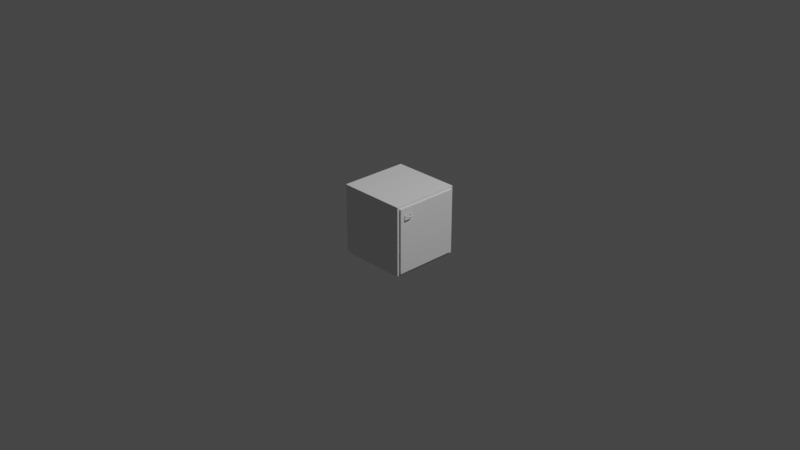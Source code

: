 # Source: Armario_cidos_bases.blend  (saved by Blender 3.6.13; exported with 4.5.12 LTS)
import bpy
from mathutils import Matrix  # noqa: F401  (used for matrix-valued properties, if any)

bpy.ops.wm.read_factory_settings(use_empty=True)
scene = bpy.context.scene
scene.name = 'Scene'

# ---- collections
col_collection = bpy.data.collections.new('Collection'); scene.collection.children.link(col_collection)

# ---- world
world_world = bpy.data.worlds.new('World'); scene.world = world_world
world_world.use_nodes = True; world_world.node_tree.nodes.clear()
_N = world_world.node_tree.nodes; _L = world_world.node_tree.links
n0 = _N.new('ShaderNodeOutputWorld'); n0.name = 'World Output'; n0.location = (300, 300)
n1 = _N.new('ShaderNodeBackground'); n1.name = 'Background'; n1.location = (10, 300)
n1.inputs[0].default_value = (0.05088, 0.05088, 0.05088, 1.0)
_L.new(n1.outputs[0], n0.inputs[0])
n0.is_active_output = True
world_world.color = (0.05088, 0.05088, 0.05088)
world_world.use_sun_shadow = False
world_world.sun_shadow_jitter_overblur = 0.0

# ---- cameras
cam_camera = bpy.data.cameras.new('Camera')
cam_camera.clip_end = 100.0
cam_camera.ortho_scale = 7.314

# ---- lights
light_light = bpy.data.lights.new('Light', 'POINT')
light_light.transmission_factor = 0.0
light_light.energy = 1000.0
light_light.shadow_soft_size = 0.1
light_light.shadow_maximum_resolution = 0.006
light_light.use_absolute_resolution = True

# ---- meshes
me_cube_001 = bpy.data.meshes.new('Cube.001')
me_cube_001.from_pydata([(-0.375, -0.375, -0.375), (0.342, -0.35, -0.35), (-0.35, -0.35, -0.35), (0.342, -0.35, 0.35), (-0.375, -0.375, 0.375), (0.342, 0.35, -0.35), (-0.35, -0.35, 0.35), (0.342, 0.35, 0.35), (-0.375, 0.375, -0.375), (-0.35, 0.35, -0.35), (-0.375, 0.375, 0.375), (-0.35, 0.35, 0.35), (0.375, -0.375, -0.375), (0.35, -0.35, -0.35), (0.375, -0.375, 0.375), (0.35, -0.35, 0.35), (0.375, 0.375, -0.375), (0.35, 0.35, -0.35), (0.375, 0.375, 0.375), (0.35, 0.35, 0.35), (-0.3518, 0.3518, -0.375), (-0.3518, -0.3518, -0.375), (0.3518, 0.3518, -0.375), (0.3518, -0.3518, -0.375), (0.375, 0.35, -0.35), (0.375, -0.35, 0.35), (0.375, 0.35, 0.35), (0.375, -0.35, -0.35)], [], [(0, 4, 10, 8), (8, 10, 18, 16), (12, 14, 4, 0), (18, 10, 4, 14), (8, 16, 22, 20), (16, 12, 23, 22), (0, 8, 20, 21), (12, 0, 21, 23), (22, 23, 21, 20), (16, 18, 14, 12, 27, 25, 26, 24), (27, 12, 16, 24), (2, 9, 11, 6), (7, 11, 9, 5), (5, 17, 19, 7), (2, 6, 3, 1), (13, 1, 3, 15), (5, 9, 2, 1), (13, 17, 5, 1), (6, 11, 7, 3), (7, 19, 15, 3), (24, 26, 19, 17), (15, 25, 27, 13), (24, 17, 13, 27), (19, 26, 25, 15)])
_uv = me_cube_001.uv_layers.new(name='UVMap')
_uv.uv.foreach_set('vector', [0.375, 0.0, 0.625, 0.0, 0.625, 0.25, 0.375, 0.25, 0.375, 0.25, 0.625, 0.25, 0.625, 0.5, 0.375, 0.5, 0.375, 0.75, 0.625, 0.75, 0.625, 1.0, 0.375, 1.0, 0.625, 0.5, 0.875, 0.5, 0.875, 0.75, 0.625, 0.75, 0.375, 0.25, 0.375, 0.5, 0.375, 0.5, 0.375, 0.25, 0.375, 0.5, 0.375, 0.75, 0.375, 0.75, 0.375, 0.5, 0.375, 0.0, 0.375, 0.25, 0.375, 0.25, 0.375, 0.0, 0.375, 0.75, 0.375, 1.0, 0.375, 1.0, 0.375, 0.75, 0.375, 0.5, 0.375, 0.75, 0.375, 1.0, 0.375, 0.25, 0.375, 0.5, 0.625, 0.5, 0.625, 0.75, 0.375, 0.75, 0.3833, 0.7417, 0.6167, 0.7417, 0.6167, 0.5083, 0.3833, 0.5083, 0.3833, 0.7417, 0.375, 0.75, 0.375, 0.5, 0.3833, 0.5083, 0.375, 0.0, 0.375, 0.25, 0.625, 0.25, 0.625, 0.0, 0.625, 0.4971, 0.625, 0.25, 0.375, 0.25, 0.375, 0.4971, 0.375, 0.4971, 0.375, 0.5, 0.625, 0.5, 0.625, 0.4971, 0.375, 1.0, 0.625, 1.0, 0.625, 0.7529, 0.375, 0.7529, 0.375, 0.75, 0.375, 0.7529, 0.625, 0.7529, 0.625, 0.75, 0.3721, 0.5, 0.125, 0.5, 0.125, 0.75, 0.3721, 0.75, 0.375, 0.75, 0.375, 0.5, 0.3721, 0.5, 0.3721, 0.75, 0.875, 0.75, 0.875, 0.5, 0.6279, 0.5, 0.6279, 0.75, 0.6279, 0.5, 0.625, 0.5, 0.625, 0.75, 0.6279, 0.75, 0.375, 0.4189, 0.625, 0.4189, 0.625, 0.291, 0.375, 0.291, 0.625, 0.959, 0.625, 0.8311, 0.375, 0.8311, 0.375, 0.959, 0.2939, 0.5, 0.166, 0.5, 0.166, 0.75, 0.2939, 0.75, 0.834, 0.5, 0.7061, 0.5, 0.7061, 0.75, 0.834, 0.75])
me_cube_001.update()
me_cube_002 = bpy.data.meshes.new('Cube.002')
me_cube_002.from_pydata([(-0.35, -0.35, -0.35), (-0.35, -0.35, 0.35), (-0.35, 0.35, -0.35), (-0.35, 0.35, 0.35), (0.35, -0.35, -0.35), (0.35, -0.35, 0.35), (0.35, 0.35, -0.35), (0.35, 0.35, 0.35)], [], [(0, 1, 3, 2), (2, 3, 7, 6), (6, 7, 5, 4), (4, 5, 1, 0), (2, 6, 4, 0), (7, 3, 1, 5)])
_uv = me_cube_002.uv_layers.new(name='UVMap')
_uv.uv.foreach_set('vector', [0.375, 0.0, 0.625, 0.0, 0.625, 0.25, 0.375, 0.25, 0.375, 0.25, 0.625, 0.25, 0.625, 0.5, 0.375, 0.5, 0.375, 0.5, 0.625, 0.5, 0.625, 0.75, 0.375, 0.75, 0.375, 0.75, 0.625, 0.75, 0.625, 1.0, 0.375, 1.0, 0.125, 0.5, 0.375, 0.5, 0.375, 0.75, 0.125, 0.75, 0.625, 0.5, 0.875, 0.5, 0.875, 0.75, 0.625, 0.75])
me_cube_002.update()
me_plane_001 = bpy.data.meshes.new('Plane.001')
me_plane_001.from_pydata([(-0.00433, 0.07276, 6.538e-10), (-0.0025, 0.07093, 3.775e-10), (-2.007e-09, 0.07026, 3.36e-16), (0.0025, 0.07093, -3.775e-10), (0.00433, 0.07276, -6.538e-10), (0.005, 0.07526, -7.55e-10), (0.00433, 0.07776, -6.538e-10), (0.0025, 0.07959, -3.775e-10), (4.55e-09, 0.08026, -7.2e-16), (-0.0025, 0.07959, 3.775e-10), (-0.00433, 0.07776, 6.538e-10), (-0.005, 0.07526, 7.55e-10), (-0.00433, 0.07278, 0.02861), (-0.0025, 0.07096, 0.02837), (1.289e-10, 0.0703, 0.02829), (0.0025, 0.07096, 0.02837), (0.00433, 0.07278, 0.02861), (0.005, 0.07526, 0.02894), (0.00433, 0.07774, 0.02927), (0.0025, 0.07955, 0.02951), (6.784e-09, 0.08021, 0.02959), (-0.0025, 0.07955, 0.02951), (-0.00433, 0.07774, 0.02927), (-0.005, 0.07526, 0.02894), (-0.00433, 0.07171, 0.03283), (-0.0025, 0.07013, 0.03191), (3.775e-10, 0.06955, 0.03158), (0.0025, 0.07013, 0.03191), (0.00433, 0.07171, 0.03283), (0.005, 0.07388, 0.03408), (0.00433, 0.07605, 0.03533), (0.0025, 0.07763, 0.03624), (7.311e-09, 0.07821, 0.03658), (-0.0025, 0.07763, 0.03624), (-0.00433, 0.07605, 0.03533), (-0.005, 0.07388, 0.03408), (-0.00433, 0.06887, 0.03568), (-0.0025, 0.06795, 0.03409), (5.233e-10, 0.06762, 0.03351), (0.0025, 0.06795, 0.03409), (0.00433, 0.06887, 0.03568), (0.005, 0.07012, 0.03784), (0.00433, 0.07137, 0.04001), (0.0025, 0.07228, 0.04159), (7.734e-09, 0.07262, 0.04217), (-0.0025, 0.07228, 0.04159), (-0.00433, 0.07137, 0.04001), (-0.005, 0.07012, 0.03784), (-0.00433, 0.06465, 0.03674), (-0.0025, 0.06441, 0.03493), (5.8e-10, 0.06433, 0.03426), (0.0025, 0.06441, 0.03493), (0.00433, 0.06465, 0.03674), (0.005, 0.06498, 0.03922), (0.00433, 0.0653, 0.0417), (0.0025, 0.06554, 0.04351), (7.885e-09, 0.06563, 0.04418), (-0.0025, 0.06554, 0.04351), (-0.00433, 0.0653, 0.0417), (-0.005, 0.06498, 0.03922), (-0.00433, 0.0106, 0.03674), (-0.0025, 0.01084, 0.03493), (5.8e-10, 0.01093, 0.03426), (0.0025, 0.01084, 0.03493), (0.00433, 0.0106, 0.03674), (0.005, 0.01028, 0.03922), (0.00433, 0.009952, 0.0417), (0.0025, 0.009713, 0.04351), (7.885e-09, 0.009626, 0.04418), (-0.0025, 0.009713, 0.04351), (-0.00433, 0.009952, 0.0417), (-0.005, 0.01028, 0.03922), (-0.00433, 0.006389, 0.03568), (-0.0025, 0.007304, 0.03409), (5.233e-10, 0.007639, 0.03351), (0.0025, 0.007304, 0.03409), (0.00433, 0.006389, 0.03568), (0.005, 0.005139, 0.03784), (0.00433, 0.003889, 0.04001), (0.0025, 0.002974, 0.04159), (7.734e-09, 0.002639, 0.04217), (-0.0025, 0.002974, 0.04159), (-0.00433, 0.003889, 0.04001), (-0.005, 0.005139, 0.03784), (-0.00433, 0.003542, 0.03283), (-0.0025, 0.005127, 0.03191), (3.775e-10, 0.005707, 0.03158), (0.0025, 0.005127, 0.03191), (0.00433, 0.003542, 0.03283), (0.005, 0.001377, 0.03408), (0.00433, -0.000788, 0.03533), (0.0025, -0.002373, 0.03624), (7.311e-09, -0.002953, 0.03658), (-0.0025, -0.002373, 0.03624), (-0.00433, -0.000788, 0.03533), (-0.005, 0.001377, 0.03408), (-0.00433, 0.002479, 0.02861), (-0.0025, 0.004293, 0.02837), (1.289e-10, 0.004957, 0.02829), (0.0025, 0.004293, 0.02837), (0.00433, 0.002479, 0.02861), (0.005, 3.595e-09, 0.02894), (0.00433, -0.002479, 0.02927), (0.0025, -0.004293, 0.02951), (6.784e-09, -0.004957, 0.02959), (-0.0025, -0.004293, 0.02951), (-0.00433, -0.002479, 0.02927), (-0.005, -4.343e-09, 0.02894), (-0.00433, 0.0025, -1.118e-10), (-0.0025, 0.00433, -1.936e-10), (-2.007e-09, 0.005, -2.235e-10), (0.0025, 0.00433, -1.936e-10), (0.00433, 0.0025, -1.118e-10), (0.005, 3.576e-09, -3.073e-16), (0.00433, -0.0025, 1.118e-10), (0.0025, -0.00433, 1.936e-10), (4.55e-09, -0.005, 2.235e-10), (-0.0025, -0.00433, 1.936e-10), (-0.00433, -0.0025, 1.118e-10), (-0.005, -4.331e-09, 3.411e-16)], [], [(0, 12, 23, 11), (1, 13, 12, 0), (2, 14, 13, 1), (3, 15, 14, 2), (4, 16, 15, 3), (5, 17, 16, 4), (6, 18, 17, 5), (7, 19, 18, 6), (8, 20, 19, 7), (9, 21, 20, 8), (10, 22, 21, 9), (11, 23, 22, 10), (12, 24, 35, 23), (13, 25, 24, 12), (14, 26, 25, 13), (15, 27, 26, 14), (16, 28, 27, 15), (17, 29, 28, 16), (18, 30, 29, 17), (19, 31, 30, 18), (20, 32, 31, 19), (21, 33, 32, 20), (22, 34, 33, 21), (23, 35, 34, 22), (24, 36, 47, 35), (25, 37, 36, 24), (26, 38, 37, 25), (27, 39, 38, 26), (28, 40, 39, 27), (29, 41, 40, 28), (30, 42, 41, 29), (31, 43, 42, 30), (32, 44, 43, 31), (33, 45, 44, 32), (34, 46, 45, 33), (35, 47, 46, 34), (36, 48, 59, 47), (37, 49, 48, 36), (38, 50, 49, 37), (39, 51, 50, 38), (40, 52, 51, 39), (41, 53, 52, 40), (42, 54, 53, 41), (43, 55, 54, 42), (44, 56, 55, 43), (45, 57, 56, 44), (46, 58, 57, 45), (47, 59, 58, 46), (48, 60, 71, 59), (49, 61, 60, 48), (50, 62, 61, 49), (51, 63, 62, 50), (52, 64, 63, 51), (53, 65, 64, 52), (54, 66, 65, 53), (55, 67, 66, 54), (56, 68, 67, 55), (57, 69, 68, 56), (58, 70, 69, 57), (59, 71, 70, 58), (60, 72, 83, 71), (61, 73, 72, 60), (62, 74, 73, 61), (63, 75, 74, 62), (64, 76, 75, 63), (65, 77, 76, 64), (66, 78, 77, 65), (67, 79, 78, 66), (68, 80, 79, 67), (69, 81, 80, 68), (70, 82, 81, 69), (71, 83, 82, 70), (72, 84, 95, 83), (73, 85, 84, 72), (74, 86, 85, 73), (75, 87, 86, 74), (76, 88, 87, 75), (77, 89, 88, 76), (78, 90, 89, 77), (79, 91, 90, 78), (80, 92, 91, 79), (81, 93, 92, 80), (82, 94, 93, 81), (83, 95, 94, 82), (84, 96, 107, 95), (85, 97, 96, 84), (86, 98, 97, 85), (87, 99, 98, 86), (88, 100, 99, 87), (89, 101, 100, 88), (90, 102, 101, 89), (91, 103, 102, 90), (92, 104, 103, 91), (93, 105, 104, 92), (94, 106, 105, 93), (95, 107, 106, 94), (96, 108, 119, 107), (97, 109, 108, 96), (98, 110, 109, 97), (99, 111, 110, 98), (100, 112, 111, 99), (101, 113, 112, 100), (102, 114, 113, 101), (103, 115, 114, 102), (104, 116, 115, 103), (105, 117, 116, 104), (106, 118, 117, 105), (107, 119, 118, 106)])
_uv = me_plane_001.uv_layers.new(name='UVMap')
_uv.uv.foreach_set('vector', [0.0, 1.0, 0.1111, 1.0, 0.1111, 0.9167, 0.0, 0.9167, 0.0, 0.08333, 0.1111, 0.08333, 0.1111, 0.0, 0.0, 0.0, 0.0, 0.1667, 0.1111, 0.1667, 0.1111, 0.08333, 0.0, 0.08333, 0.0, 0.25, 0.1111, 0.25, 0.1111, 0.1667, 0.0, 0.1667, 0.0, 0.3333, 0.1111, 0.3333, 0.1111, 0.25, 0.0, 0.25, 0.0, 0.4167, 0.1111, 0.4167, 0.1111, 0.3333, 0.0, 0.3333, 0.0, 0.5, 0.1111, 0.5, 0.1111, 0.4167, 0.0, 0.4167, 0.0, 0.5833, 0.1111, 0.5833, 0.1111, 0.5, 0.0, 0.5, 0.0, 0.6667, 0.1111, 0.6667, 0.1111, 0.5833, 0.0, 0.5833, 0.0, 0.75, 0.1111, 0.75, 0.1111, 0.6667, 0.0, 0.6667, 0.0, 0.8333, 0.1111, 0.8333, 0.1111, 0.75, 0.0, 0.75, 0.0, 0.9167, 0.1111, 0.9167, 0.1111, 0.8333, 0.0, 0.8333, 0.1111, 1.0, 0.2222, 1.0, 0.2222, 0.9167, 0.1111, 0.9167, 0.1111, 0.08333, 0.2222, 0.08333, 0.2222, 0.0, 0.1111, 0.0, 0.1111, 0.1667, 0.2222, 0.1667, 0.2222, 0.08333, 0.1111, 0.08333, 0.1111, 0.25, 0.2222, 0.25, 0.2222, 0.1667, 0.1111, 0.1667, 0.1111, 0.3333, 0.2222, 0.3333, 0.2222, 0.25, 0.1111, 0.25, 0.1111, 0.4167, 0.2222, 0.4167, 0.2222, 0.3333, 0.1111, 0.3333, 0.1111, 0.5, 0.2222, 0.5, 0.2222, 0.4167, 0.1111, 0.4167, 0.1111, 0.5833, 0.2222, 0.5833, 0.2222, 0.5, 0.1111, 0.5, 0.1111, 0.6667, 0.2222, 0.6667, 0.2222, 0.5833, 0.1111, 0.5833, 0.1111, 0.75, 0.2222, 0.75, 0.2222, 0.6667, 0.1111, 0.6667, 0.1111, 0.8333, 0.2222, 0.8333, 0.2222, 0.75, 0.1111, 0.75, 0.1111, 0.9167, 0.2222, 0.9167, 0.2222, 0.8333, 0.1111, 0.8333, 0.2222, 1.0, 0.3333, 1.0, 0.3333, 0.9167, 0.2222, 0.9167, 0.2222, 0.08333, 0.3333, 0.08333, 0.3333, 0.0, 0.2222, 0.0, 0.2222, 0.1667, 0.3333, 0.1667, 0.3333, 0.08333, 0.2222, 0.08333, 0.2222, 0.25, 0.3333, 0.25, 0.3333, 0.1667, 0.2222, 0.1667, 0.2222, 0.3333, 0.3333, 0.3333, 0.3333, 0.25, 0.2222, 0.25, 0.2222, 0.4167, 0.3333, 0.4167, 0.3333, 0.3333, 0.2222, 0.3333, 0.2222, 0.5, 0.3333, 0.5, 0.3333, 0.4167, 0.2222, 0.4167, 0.2222, 0.5833, 0.3333, 0.5833, 0.3333, 0.5, 0.2222, 0.5, 0.2222, 0.6667, 0.3333, 0.6667, 0.3333, 0.5833, 0.2222, 0.5833, 0.2222, 0.75, 0.3333, 0.75, 0.3333, 0.6667, 0.2222, 0.6667, 0.2222, 0.8333, 0.3333, 0.8333, 0.3333, 0.75, 0.2222, 0.75, 0.2222, 0.9167, 0.3333, 0.9167, 0.3333, 0.8333, 0.2222, 0.8333, 0.3333, 1.0, 0.4444, 1.0, 0.4444, 0.9167, 0.3333, 0.9167, 0.3333, 0.08333, 0.4444, 0.08333, 0.4444, 0.0, 0.3333, 0.0, 0.3333, 0.1667, 0.4444, 0.1667, 0.4444, 0.08333, 0.3333, 0.08333, 0.3333, 0.25, 0.4444, 0.25, 0.4444, 0.1667, 0.3333, 0.1667, 0.3333, 0.3333, 0.4444, 0.3333, 0.4444, 0.25, 0.3333, 0.25, 0.3333, 0.4167, 0.4444, 0.4167, 0.4444, 0.3333, 0.3333, 0.3333, 0.3333, 0.5, 0.4444, 0.5, 0.4444, 0.4167, 0.3333, 0.4167, 0.3333, 0.5833, 0.4444, 0.5833, 0.4444, 0.5, 0.3333, 0.5, 0.3333, 0.6667, 0.4444, 0.6667, 0.4444, 0.5833, 0.3333, 0.5833, 0.3333, 0.75, 0.4444, 0.75, 0.4444, 0.6667, 0.3333, 0.6667, 0.3333, 0.8333, 0.4444, 0.8333, 0.4444, 0.75, 0.3333, 0.75, 0.3333, 0.9167, 0.4444, 0.9167, 0.4444, 0.8333, 0.3333, 0.8333, 0.4444, 1.0, 0.5556, 1.0, 0.5556, 0.9167, 0.4444, 0.9167, 0.4444, 0.08333, 0.5556, 0.08333, 0.5556, 0.0, 0.4444, 0.0, 0.4444, 0.1667, 0.5556, 0.1667, 0.5556, 0.08333, 0.4444, 0.08333, 0.4444, 0.25, 0.5556, 0.25, 0.5556, 0.1667, 0.4444, 0.1667, 0.4444, 0.3333, 0.5556, 0.3333, 0.5556, 0.25, 0.4444, 0.25, 0.4444, 0.4167, 0.5556, 0.4167, 0.5556, 0.3333, 0.4444, 0.3333, 0.4444, 0.5, 0.5556, 0.5, 0.5556, 0.4167, 0.4444, 0.4167, 0.4444, 0.5833, 0.5556, 0.5833, 0.5556, 0.5, 0.4444, 0.5, 0.4444, 0.6667, 0.5556, 0.6667, 0.5556, 0.5833, 0.4444, 0.5833, 0.4444, 0.75, 0.5556, 0.75, 0.5556, 0.6667, 0.4444, 0.6667, 0.4444, 0.8333, 0.5556, 0.8333, 0.5556, 0.75, 0.4444, 0.75, 0.4444, 0.9167, 0.5556, 0.9167, 0.5556, 0.8333, 0.4444, 0.8333, 0.5556, 1.0, 0.6667, 1.0, 0.6667, 0.9167, 0.5556, 0.9167, 0.5556, 0.08333, 0.6667, 0.08333, 0.6667, 0.0, 0.5556, 0.0, 0.5556, 0.1667, 0.6667, 0.1667, 0.6667, 0.08333, 0.5556, 0.08333, 0.5556, 0.25, 0.6667, 0.25, 0.6667, 0.1667, 0.5556, 0.1667, 0.5556, 0.3333, 0.6667, 0.3333, 0.6667, 0.25, 0.5556, 0.25, 0.5556, 0.4167, 0.6667, 0.4167, 0.6667, 0.3333, 0.5556, 0.3333, 0.5556, 0.5, 0.6667, 0.5, 0.6667, 0.4167, 0.5556, 0.4167, 0.5556, 0.5833, 0.6667, 0.5833, 0.6667, 0.5, 0.5556, 0.5, 0.5556, 0.6667, 0.6667, 0.6667, 0.6667, 0.5833, 0.5556, 0.5833, 0.5556, 0.75, 0.6667, 0.75, 0.6667, 0.6667, 0.5556, 0.6667, 0.5556, 0.8333, 0.6667, 0.8333, 0.6667, 0.75, 0.5556, 0.75, 0.5556, 0.9167, 0.6667, 0.9167, 0.6667, 0.8333, 0.5556, 0.8333, 0.6667, 1.0, 0.7778, 1.0, 0.7778, 0.9167, 0.6667, 0.9167, 0.6667, 0.08333, 0.7778, 0.08333, 0.7778, 0.0, 0.6667, 0.0, 0.6667, 0.1667, 0.7778, 0.1667, 0.7778, 0.08333, 0.6667, 0.08333, 0.6667, 0.25, 0.7778, 0.25, 0.7778, 0.1667, 0.6667, 0.1667, 0.6667, 0.3333, 0.7778, 0.3333, 0.7778, 0.25, 0.6667, 0.25, 0.6667, 0.4167, 0.7778, 0.4167, 0.7778, 0.3333, 0.6667, 0.3333, 0.6667, 0.5, 0.7778, 0.5, 0.7778, 0.4167, 0.6667, 0.4167, 0.6667, 0.5833, 0.7778, 0.5833, 0.7778, 0.5, 0.6667, 0.5, 0.6667, 0.6667, 0.7778, 0.6667, 0.7778, 0.5833, 0.6667, 0.5833, 0.6667, 0.75, 0.7778, 0.75, 0.7778, 0.6667, 0.6667, 0.6667, 0.6667, 0.8333, 0.7778, 0.8333, 0.7778, 0.75, 0.6667, 0.75, 0.6667, 0.9167, 0.7778, 0.9167, 0.7778, 0.8333, 0.6667, 0.8333, 0.7778, 1.0, 0.8889, 1.0, 0.8889, 0.9167, 0.7778, 0.9167, 0.7778, 0.08333, 0.8889, 0.08333, 0.8889, 0.0, 0.7778, 0.0, 0.7778, 0.1667, 0.8889, 0.1667, 0.8889, 0.08333, 0.7778, 0.08333, 0.7778, 0.25, 0.8889, 0.25, 0.8889, 0.1667, 0.7778, 0.1667, 0.7778, 0.3333, 0.8889, 0.3333, 0.8889, 0.25, 0.7778, 0.25, 0.7778, 0.4167, 0.8889, 0.4167, 0.8889, 0.3333, 0.7778, 0.3333, 0.7778, 0.5, 0.8889, 0.5, 0.8889, 0.4167, 0.7778, 0.4167, 0.7778, 0.5833, 0.8889, 0.5833, 0.8889, 0.5, 0.7778, 0.5, 0.7778, 0.6667, 0.8889, 0.6667, 0.8889, 0.5833, 0.7778, 0.5833, 0.7778, 0.75, 0.8889, 0.75, 0.8889, 0.6667, 0.7778, 0.6667, 0.7778, 0.8333, 0.8889, 0.8333, 0.8889, 0.75, 0.7778, 0.75, 0.7778, 0.9167, 0.8889, 0.9167, 0.8889, 0.8333, 0.7778, 0.8333, 0.8889, 1.0, 1.0, 1.0, 1.0, 0.9167, 0.8889, 0.9167, 0.8889, 0.08333, 1.0, 0.08333, 1.0, 0.0, 0.8889, 0.0, 0.8889, 0.1667, 1.0, 0.1667, 1.0, 0.08333, 0.8889, 0.08333, 0.8889, 0.25, 1.0, 0.25, 1.0, 0.1667, 0.8889, 0.1667, 0.8889, 0.3333, 1.0, 0.3333, 1.0, 0.25, 0.8889, 0.25, 0.8889, 0.4167, 1.0, 0.4167, 1.0, 0.3333, 0.8889, 0.3333, 0.8889, 0.5, 1.0, 0.5, 1.0, 0.4167, 0.8889, 0.4167, 0.8889, 0.5833, 1.0, 0.5833, 1.0, 0.5, 0.8889, 0.5, 0.8889, 0.6667, 1.0, 0.6667, 1.0, 0.5833, 0.8889, 0.5833, 0.8889, 0.75, 1.0, 0.75, 1.0, 0.6667, 0.8889, 0.6667, 0.8889, 0.8333, 1.0, 0.8333, 1.0, 0.75, 0.8889, 0.75, 0.8889, 0.9167, 1.0, 0.9167, 1.0, 0.8333, 0.8889, 0.8333])
me_plane_001.auto_texspace = False
me_plane_001.update()
me_cylinder = bpy.data.meshes.new('Cylinder')
me_cylinder.from_pydata([(1.49e-08, 0.025, -0.0025), (1.49e-08, 0.025, 0.0025), (0.009567, 0.0231, -0.0025), (0.009567, 0.0231, 0.0025), (0.01768, 0.01768, -0.0025), (0.01768, 0.01768, 0.0025), (0.0231, 0.009567, -0.0025), (0.0231, 0.009567, 0.0025), (0.025, 2.98e-08, -0.0025), (0.025, 2.98e-08, 0.0025), (-0.025, 2.98e-08, -0.0025), (-0.025, 2.98e-08, 0.0025), (-0.0231, 0.009567, -0.0025), (-0.0231, 0.009567, 0.0025), (-0.01768, 0.01768, -0.0025), (-0.01768, 0.01768, 0.0025), (-0.009567, 0.0231, -0.0025), (-0.009567, 0.0231, 0.0025), (4.795e-05, 0.007445, 0.0025), (0.0004344, 0.007445, 0.0025), (0.002081, 0.007445, 0.0025), (0.002081, 0.003084, 0.0025), (0.002081, 4.936e-08, 0.0025), (-0.001898, 4.936e-08, 0.0025), (-0.001898, 0.003084, 0.0025), (-0.001898, 0.00752, 0.0025), (-0.0003592, 0.007445, 0.0025), (0.0004344, 0.007445, -0.0025), (4.795e-05, 0.007445, -0.0025), (0.002081, 0.007445, -0.0025), (0.002081, 0.003084, -0.0025), (0.002081, 4.936e-08, -0.0025), (-0.001898, 0.003084, -0.0025), (-0.001898, 4.936e-08, -0.0025), (-0.001898, 0.00752, -0.0025), (-0.0003592, 0.007445, -0.0025)], [], [(0, 1, 3, 2), (2, 3, 5, 4), (4, 5, 7, 6), (6, 7, 9, 8), (10, 11, 13, 12), (12, 13, 15, 14), (14, 15, 17, 16), (16, 17, 1, 0), (1, 17, 26, 18), (9, 7, 21, 22), (15, 13, 24, 25), (5, 3, 19, 20), (17, 15, 25, 26), (7, 5, 20, 21), (3, 1, 18, 19), (13, 11, 23, 24), (22, 21, 30, 31), (27, 28, 35, 34, 32, 33, 31, 30, 29), (19, 18, 28, 27), (18, 26, 35, 28), (24, 23, 33, 32), (20, 19, 27, 29), (25, 24, 32, 34), (21, 20, 29, 30), (26, 25, 34, 35)])
_uv = me_cylinder.uv_layers.new(name='UVMap')
_uv.uv.foreach_set('vector', [1.0, 0.5, 1.0, 1.0, 0.9375, 1.0, 0.9375, 0.5, 0.9375, 0.5, 0.9375, 1.0, 0.875, 1.0, 0.875, 0.5, 0.875, 0.5, 0.875, 1.0, 0.8125, 1.0, 0.8125, 0.5, 0.8125, 0.5, 0.8125, 1.0, 0.75, 1.0, 0.75, 0.5, 0.25, 0.5, 0.25, 1.0, 0.1875, 1.0, 0.1875, 0.5, 0.1875, 0.5, 0.1875, 1.0, 0.125, 1.0, 0.125, 0.5, 0.125, 0.5, 0.125, 1.0, 0.0625, 1.0, 0.0625, 0.5, 0.0625, 0.5, 0.0625, 1.0, 0.0, 1.0, 0.0, 0.5, 0.0, 1.0, 0.0625, 1.0, 0.0625, 1.0, 0.0, 1.0, 0.75, 1.0, 0.8125, 1.0, 0.8125, 1.0, 0.75, 1.0, 0.125, 1.0, 0.1875, 1.0, 0.1875, 1.0, 0.125, 1.0, 0.875, 1.0, 0.9375, 1.0, 0.9375, 1.0, 0.875, 1.0, 0.0625, 1.0, 0.125, 1.0, 0.125, 1.0, 0.0625, 1.0, 0.8125, 1.0, 0.875, 1.0, 0.875, 1.0, 0.8125, 1.0, 0.9375, 1.0, 1.0, 1.0, 1.0, 1.0, 0.9375, 1.0, 0.1875, 1.0, 0.25, 1.0, 0.25, 1.0, 0.1875, 1.0, 0.75, 1.0, 0.8125, 1.0, 0.8125, 1.0, 0.75, 1.0, 0.9375, 1.0, 0.0, 1.0, 0.0625, 1.0, 0.125, 1.0, 0.1875, 1.0, 0.25, 1.0, 0.75, 1.0, 0.8125, 1.0, 0.875, 1.0, 0.9375, 1.0, 1.0, 1.0, 1.0, 1.0, 0.9375, 1.0, 0.0, 1.0, 0.0625, 1.0, 0.0625, 1.0, 0.0, 1.0, 0.1875, 1.0, 0.25, 1.0, 0.25, 1.0, 0.1875, 1.0, 0.875, 1.0, 0.9375, 1.0, 0.9375, 1.0, 0.875, 1.0, 0.125, 1.0, 0.1875, 1.0, 0.1875, 1.0, 0.125, 1.0, 0.8125, 1.0, 0.875, 1.0, 0.875, 1.0, 0.8125, 1.0, 0.0625, 1.0, 0.125, 1.0, 0.125, 1.0, 0.0625, 1.0])
me_cylinder.update()
me_cube_003 = bpy.data.meshes.new('Cube.003')
me_cube_003.from_pydata([(-0.3518, 0.3518, -0.375), (-0.3518, -0.3518, -0.375), (0.3518, 0.3518, -0.375), (0.3518, -0.3518, -0.375), (-0.3518, 0.3518, -0.4016), (-0.3518, -0.3518, -0.4016), (0.3518, 0.3518, -0.4016), (0.3518, -0.3518, -0.4016)], [], [(2, 3, 7, 6), (4, 6, 7, 5), (1, 0, 4, 5), (3, 1, 5, 7), (0, 2, 6, 4)])
_uv = me_cube_003.uv_layers.new(name='UVMap')
_uv.uv.foreach_set('vector', [0.375, 0.5, 0.375, 0.75, 0.375, 0.75, 0.375, 0.5, 0.125, 0.5, 0.375, 0.5, 0.375, 0.75, 0.125, 0.75, 0.375, 0.0, 0.375, 0.25, 0.375, 0.25, 0.375, 0.0, 0.375, 0.75, 0.375, 1.0, 0.375, 1.0, 0.375, 0.75, 0.375, 0.25, 0.375, 0.5, 0.375, 0.5, 0.375, 0.25])
me_cube_003.update()

# ---- objects
ob_light = bpy.data.objects.new('Light', light_light)
ob_camera = bpy.data.objects.new('Camera', cam_camera)
ob_cube = bpy.data.objects.new('Cube', me_cube_001)
ob_cube_001 = bpy.data.objects.new('Cube.001', me_cube_002)
ob_agarre = bpy.data.objects.new('Agarre', me_plane_001)
ob_cylinder = bpy.data.objects.new('Cylinder', me_cylinder)
ob_bottom = bpy.data.objects.new('Bottom', me_cube_003)

# ---- transforms, parenting, visibility, modifiers, constraints
ob_light.location = (4.076, 1.005, 5.904)
ob_light.rotation_euler = (0.6503, 0.05522, 1.866)
ob_light.lock_rotations_4d = False
ob_light.empty_display_type = 'ARROWS'
ob_light.color = (0.0, 0.0, 0.0, 0.0)
ob_light.lineart.crease_threshold = 0.0
ob_camera.location = (7.359, -6.926, 4.958)
ob_camera.rotation_euler = (1.109, 0.0, 0.8149)
ob_camera.lock_rotations_4d = False
ob_camera.empty_display_type = 'ARROWS'
ob_camera.color = (0.0, 0.0, 0.0, 0.0)
ob_camera.display_type = 'WIRE'
ob_camera.lineart.crease_threshold = 0.0
ob_cube.location = (0.0, 0.0, 0.0)
ob_cube_001.location = (0.3856, 0.0, 0.0)
ob_cube_001.scale = (0.03028, 1.0, 1.0)
ob_agarre.location = (0.3962, -0.2958, 0.2699)
ob_agarre.rotation_euler = (-0.0, 1.571, 0.0)
ob_cylinder.location = (0.3977, -0.2607, 0.2111)
ob_cylinder.rotation_euler = (-0.0, 1.571, 0.0)
ob_cylinder.scale = (0.5666, 0.5666, 0.5666)
_m = ob_cylinder.modifiers.new('Mirror', 'MIRROR')
_m.use_axis = (False, True, False)
ob_bottom.location = (0.0, 0.0, 0.0)

# ---- collection membership
col_collection.objects.link(ob_light)
col_collection.objects.link(ob_camera)
col_collection.objects.link(ob_cube)
col_collection.objects.link(ob_cube_001)
col_collection.objects.link(ob_agarre)
col_collection.objects.link(ob_cylinder)
col_collection.objects.link(ob_bottom)

# ---- scene / render settings (as saved in the file)
scene.camera = ob_camera
scene.frame_start = 1; scene.frame_end = 250; scene.frame_set(1)
scene.render.engine = 'BLENDER_EEVEE_NEXT'
scene.cycles.sampling_pattern = 'TABULATED_SOBOL'
scene.view_settings.view_transform = 'Filmic'
bpy.context.view_layer.update()
